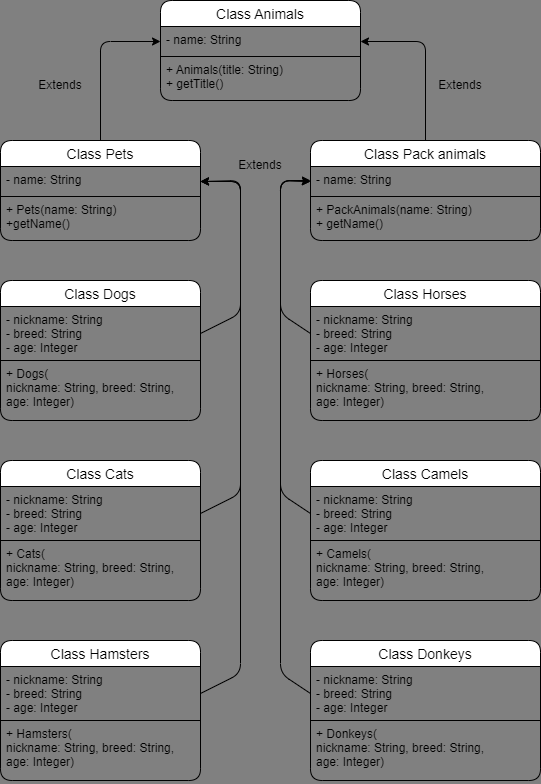

The diagram above was exported from draw.io. Its source (the exported page's mxGraphModel, read from the mxfile embedded in the PNG):
<mxGraphModel dx="1096" dy="824" grid="1" gridSize="10" guides="1" tooltips="1" connect="1" arrows="1" fold="1" page="1" pageScale="1" pageWidth="827" pageHeight="1169" background="#808080" math="0" shadow="0">
  <root>
    <mxCell id="0" />
    <mxCell id="1" parent="0" />
    <mxCell id="153" style="edgeStyle=none;html=1;exitX=0.5;exitY=0;exitDx=0;exitDy=0;entryX=0;entryY=0.5;entryDx=0;entryDy=0;fontSize=12;" parent="1" source="112" target="151" edge="1">
      <mxGeometry relative="1" as="geometry">
        <Array as="points">
          <mxPoint x="260" y="51" />
        </Array>
      </mxGeometry>
    </mxCell>
    <mxCell id="112" value="Class Pets" style="swimlane;fontStyle=0;childLayout=stackLayout;horizontal=1;startSize=26;horizontalStack=0;resizeParent=1;resizeParentMax=0;resizeLast=0;collapsible=1;marginBottom=0;align=center;fontSize=14;html=0;rounded=1;" parent="1" vertex="1">
      <mxGeometry x="160" y="150" width="200" height="100" as="geometry" />
    </mxCell>
    <mxCell id="113" value="- name: String" style="text;strokeColor=default;fillColor=none;spacingLeft=4;spacingRight=4;overflow=hidden;rotatable=0;points=[[0,0.5],[1,0.5]];portConstraint=eastwest;fontSize=12;html=0;rounded=0;" parent="112" vertex="1">
      <mxGeometry y="26" width="200" height="30" as="geometry" />
    </mxCell>
    <mxCell id="114" value="+ Pets(name: String)&#10;+getName()" style="text;strokeColor=none;fillColor=none;spacingLeft=4;spacingRight=4;overflow=hidden;rotatable=0;points=[[0,0.5],[1,0.5]];portConstraint=eastwest;fontSize=12;html=0;rounded=1;" parent="112" vertex="1">
      <mxGeometry y="56" width="200" height="44" as="geometry" />
    </mxCell>
    <mxCell id="156" style="edgeStyle=none;html=1;exitX=0.5;exitY=0;exitDx=0;exitDy=0;entryX=1;entryY=0.5;entryDx=0;entryDy=0;fontSize=12;" parent="1" source="115" target="151" edge="1">
      <mxGeometry relative="1" as="geometry">
        <Array as="points">
          <mxPoint x="585" y="51" />
        </Array>
      </mxGeometry>
    </mxCell>
    <mxCell id="115" value="Class Pack animals" style="swimlane;fontStyle=0;childLayout=stackLayout;horizontal=1;startSize=26;horizontalStack=0;resizeParent=1;resizeParentMax=0;resizeLast=0;collapsible=1;marginBottom=0;align=center;fontSize=14;html=0;rounded=1;" parent="1" vertex="1">
      <mxGeometry x="470" y="150" width="230" height="100" as="geometry" />
    </mxCell>
    <mxCell id="116" value="- name: String" style="text;strokeColor=default;fillColor=none;spacingLeft=4;spacingRight=4;overflow=hidden;rotatable=0;points=[[0,0.5],[1,0.5]];portConstraint=eastwest;fontSize=12;html=0;rounded=0;" parent="115" vertex="1">
      <mxGeometry y="26" width="230" height="30" as="geometry" />
    </mxCell>
    <mxCell id="117" value="+ PackAnimals(name: String)&#10;+ getName()" style="text;strokeColor=none;fillColor=none;spacingLeft=4;spacingRight=4;overflow=hidden;rotatable=0;points=[[0,0.5],[1,0.5]];portConstraint=eastwest;fontSize=12;html=0;rounded=1;" parent="115" vertex="1">
      <mxGeometry y="56" width="230" height="44" as="geometry" />
    </mxCell>
    <mxCell id="120" value="Class Dogs" style="swimlane;fontStyle=0;childLayout=stackLayout;horizontal=1;startSize=26;horizontalStack=0;resizeParent=1;resizeParentMax=0;resizeLast=0;collapsible=1;marginBottom=0;align=center;fontSize=14;html=0;rounded=1;" parent="1" vertex="1">
      <mxGeometry x="160" y="290" width="200" height="140" as="geometry" />
    </mxCell>
    <mxCell id="121" value="- nickname: String&#10;- breed: String&#10;- age: Integer" style="text;strokeColor=default;fillColor=none;spacingLeft=4;spacingRight=4;overflow=hidden;rotatable=0;points=[[0,0.5],[1,0.5]];portConstraint=eastwest;fontSize=12;html=0;rounded=0;" parent="120" vertex="1">
      <mxGeometry y="26" width="200" height="54" as="geometry" />
    </mxCell>
    <mxCell id="122" value="+ Dogs(&#10;nickname: String, breed: String,&#10;age: Integer)" style="text;strokeColor=none;fillColor=none;spacingLeft=4;spacingRight=4;overflow=hidden;rotatable=0;points=[[0,0.5],[1,0.5]];portConstraint=eastwest;fontSize=12;html=0;rounded=1;" parent="120" vertex="1">
      <mxGeometry y="80" width="200" height="60" as="geometry" />
    </mxCell>
    <mxCell id="129" value="Class Cats" style="swimlane;fontStyle=0;childLayout=stackLayout;horizontal=1;startSize=26;horizontalStack=0;resizeParent=1;resizeParentMax=0;resizeLast=0;collapsible=1;marginBottom=0;align=center;fontSize=14;html=0;rounded=1;" parent="1" vertex="1">
      <mxGeometry x="160" y="470" width="200" height="140" as="geometry" />
    </mxCell>
    <mxCell id="130" value="- nickname: String&#10;- breed: String&#10;- age: Integer" style="text;strokeColor=default;fillColor=none;spacingLeft=4;spacingRight=4;overflow=hidden;rotatable=0;points=[[0,0.5],[1,0.5]];portConstraint=eastwest;fontSize=12;html=0;rounded=0;" parent="129" vertex="1">
      <mxGeometry y="26" width="200" height="54" as="geometry" />
    </mxCell>
    <mxCell id="131" value="+ Cats(&#10;nickname: String, breed: String,&#10;age: Integer)" style="text;strokeColor=none;fillColor=none;spacingLeft=4;spacingRight=4;overflow=hidden;rotatable=0;points=[[0,0.5],[1,0.5]];portConstraint=eastwest;fontSize=12;html=0;rounded=1;" parent="129" vertex="1">
      <mxGeometry y="80" width="200" height="60" as="geometry" />
    </mxCell>
    <mxCell id="132" value="Class Hamsters" style="swimlane;fontStyle=0;childLayout=stackLayout;horizontal=1;startSize=26;horizontalStack=0;resizeParent=1;resizeParentMax=0;resizeLast=0;collapsible=1;marginBottom=0;align=center;fontSize=14;html=0;rounded=1;" parent="1" vertex="1">
      <mxGeometry x="160" y="650" width="200" height="140" as="geometry" />
    </mxCell>
    <mxCell id="133" value="- nickname: String&#10;- breed: String&#10;- age: Integer" style="text;strokeColor=default;fillColor=none;spacingLeft=4;spacingRight=4;overflow=hidden;rotatable=0;points=[[0,0.5],[1,0.5]];portConstraint=eastwest;fontSize=12;html=0;rounded=0;" parent="132" vertex="1">
      <mxGeometry y="26" width="200" height="54" as="geometry" />
    </mxCell>
    <mxCell id="134" value="+ Hamsters(&#10;nickname: String, breed: String,&#10;age: Integer)" style="text;strokeColor=none;fillColor=none;spacingLeft=4;spacingRight=4;overflow=hidden;rotatable=0;points=[[0,0.5],[1,0.5]];portConstraint=eastwest;fontSize=12;html=0;rounded=1;" parent="132" vertex="1">
      <mxGeometry y="80" width="200" height="60" as="geometry" />
    </mxCell>
    <mxCell id="135" value="Class Horses" style="swimlane;fontStyle=0;childLayout=stackLayout;horizontal=1;startSize=26;horizontalStack=0;resizeParent=1;resizeParentMax=0;resizeLast=0;collapsible=1;marginBottom=0;align=center;fontSize=14;html=0;rounded=1;" parent="1" vertex="1">
      <mxGeometry x="470" y="290" width="230" height="140" as="geometry" />
    </mxCell>
    <mxCell id="136" value="- nickname: String&#10;- breed: String&#10;- age: Integer" style="text;strokeColor=default;fillColor=none;spacingLeft=4;spacingRight=4;overflow=hidden;rotatable=0;points=[[0,0.5],[1,0.5]];portConstraint=eastwest;fontSize=12;html=0;rounded=0;" parent="135" vertex="1">
      <mxGeometry y="26" width="230" height="54" as="geometry" />
    </mxCell>
    <mxCell id="137" value="+ Horses(&#10;nickname: String, breed: String,&#10;age: Integer)" style="text;strokeColor=none;fillColor=none;spacingLeft=4;spacingRight=4;overflow=hidden;rotatable=0;points=[[0,0.5],[1,0.5]];portConstraint=eastwest;fontSize=12;html=0;rounded=1;" parent="135" vertex="1">
      <mxGeometry y="80" width="230" height="60" as="geometry" />
    </mxCell>
    <mxCell id="138" value="Class Camels" style="swimlane;fontStyle=0;childLayout=stackLayout;horizontal=1;startSize=26;horizontalStack=0;resizeParent=1;resizeParentMax=0;resizeLast=0;collapsible=1;marginBottom=0;align=center;fontSize=14;html=0;rounded=1;" parent="1" vertex="1">
      <mxGeometry x="470" y="470" width="230" height="140" as="geometry" />
    </mxCell>
    <mxCell id="139" value="- nickname: String&#10;- breed: String&#10;- age: Integer" style="text;strokeColor=default;fillColor=none;spacingLeft=4;spacingRight=4;overflow=hidden;rotatable=0;points=[[0,0.5],[1,0.5]];portConstraint=eastwest;fontSize=12;html=0;rounded=0;" parent="138" vertex="1">
      <mxGeometry y="26" width="230" height="54" as="geometry" />
    </mxCell>
    <mxCell id="140" value="+ Camels(&#10;nickname: String, breed: String,&#10;age: Integer)" style="text;strokeColor=none;fillColor=none;spacingLeft=4;spacingRight=4;overflow=hidden;rotatable=0;points=[[0,0.5],[1,0.5]];portConstraint=eastwest;fontSize=12;html=0;rounded=1;" parent="138" vertex="1">
      <mxGeometry y="80" width="230" height="60" as="geometry" />
    </mxCell>
    <mxCell id="141" value="Class Donkeys" style="swimlane;fontStyle=0;childLayout=stackLayout;horizontal=1;startSize=26;horizontalStack=0;resizeParent=1;resizeParentMax=0;resizeLast=0;collapsible=1;marginBottom=0;align=center;fontSize=14;html=0;rounded=1;" parent="1" vertex="1">
      <mxGeometry x="470" y="650" width="230" height="140" as="geometry" />
    </mxCell>
    <mxCell id="142" value="- nickname: String&#10;- breed: String&#10;- age: Integer" style="text;strokeColor=default;fillColor=none;spacingLeft=4;spacingRight=4;overflow=hidden;rotatable=0;points=[[0,0.5],[1,0.5]];portConstraint=eastwest;fontSize=12;html=0;rounded=0;" parent="141" vertex="1">
      <mxGeometry y="26" width="230" height="54" as="geometry" />
    </mxCell>
    <mxCell id="143" value="+ Donkeys(&#10;nickname: String, breed: String,&#10;age: Integer)" style="text;strokeColor=none;fillColor=none;spacingLeft=4;spacingRight=4;overflow=hidden;rotatable=0;points=[[0,0.5],[1,0.5]];portConstraint=eastwest;fontSize=12;html=0;rounded=1;" parent="141" vertex="1">
      <mxGeometry y="80" width="230" height="60" as="geometry" />
    </mxCell>
    <mxCell id="144" style="edgeStyle=none;html=1;exitX=1;exitY=0.5;exitDx=0;exitDy=0;entryX=1;entryY=0.5;entryDx=0;entryDy=0;fontSize=12;" parent="1" source="121" target="113" edge="1">
      <mxGeometry relative="1" as="geometry">
        <Array as="points">
          <mxPoint x="400" y="323" />
          <mxPoint x="400" y="191" />
        </Array>
      </mxGeometry>
    </mxCell>
    <mxCell id="145" style="edgeStyle=none;html=1;exitX=1;exitY=0.5;exitDx=0;exitDy=0;entryX=1;entryY=0.5;entryDx=0;entryDy=0;fontSize=12;" parent="1" source="130" target="113" edge="1">
      <mxGeometry relative="1" as="geometry">
        <Array as="points">
          <mxPoint x="400" y="503" />
          <mxPoint x="400" y="191" />
        </Array>
      </mxGeometry>
    </mxCell>
    <mxCell id="146" style="edgeStyle=none;html=1;exitX=1;exitY=0.5;exitDx=0;exitDy=0;entryX=1;entryY=0.5;entryDx=0;entryDy=0;fontSize=12;" parent="1" source="133" target="113" edge="1">
      <mxGeometry relative="1" as="geometry">
        <Array as="points">
          <mxPoint x="400" y="683" />
          <mxPoint x="400" y="190" />
        </Array>
      </mxGeometry>
    </mxCell>
    <mxCell id="147" style="edgeStyle=none;html=1;exitX=0;exitY=0.5;exitDx=0;exitDy=0;entryX=0;entryY=0.5;entryDx=0;entryDy=0;fontSize=12;" parent="1" source="136" target="116" edge="1">
      <mxGeometry relative="1" as="geometry">
        <Array as="points">
          <mxPoint x="440" y="323" />
          <mxPoint x="440" y="190" />
        </Array>
      </mxGeometry>
    </mxCell>
    <mxCell id="148" style="edgeStyle=none;html=1;exitX=0;exitY=0.5;exitDx=0;exitDy=0;fontSize=12;" parent="1" source="139" edge="1">
      <mxGeometry relative="1" as="geometry">
        <mxPoint x="470" y="190" as="targetPoint" />
        <Array as="points">
          <mxPoint x="440" y="503" />
          <mxPoint x="440" y="190" />
        </Array>
      </mxGeometry>
    </mxCell>
    <mxCell id="149" style="edgeStyle=none;html=1;exitX=0;exitY=0.5;exitDx=0;exitDy=0;entryX=0;entryY=0.5;entryDx=0;entryDy=0;fontSize=12;" parent="1" source="142" target="116" edge="1">
      <mxGeometry relative="1" as="geometry">
        <Array as="points">
          <mxPoint x="440" y="683" />
          <mxPoint x="440" y="190" />
        </Array>
      </mxGeometry>
    </mxCell>
    <mxCell id="150" value="Class Animals" style="swimlane;fontStyle=0;childLayout=stackLayout;horizontal=1;startSize=26;horizontalStack=0;resizeParent=1;resizeParentMax=0;resizeLast=0;collapsible=1;marginBottom=0;align=center;fontSize=14;html=0;rounded=1;" parent="1" vertex="1">
      <mxGeometry x="320" y="10" width="200" height="100" as="geometry" />
    </mxCell>
    <mxCell id="151" value="- name: String" style="text;strokeColor=default;fillColor=none;spacingLeft=4;spacingRight=4;overflow=hidden;rotatable=0;points=[[0,0.5],[1,0.5]];portConstraint=eastwest;fontSize=12;html=0;rounded=0;" parent="150" vertex="1">
      <mxGeometry y="26" width="200" height="30" as="geometry" />
    </mxCell>
    <mxCell id="152" value="+ Animals(title: String)&#10;+ getTitle()" style="text;strokeColor=none;fillColor=none;spacingLeft=4;spacingRight=4;overflow=hidden;rotatable=0;points=[[0,0.5],[1,0.5]];portConstraint=eastwest;fontSize=12;html=0;rounded=1;" parent="150" vertex="1">
      <mxGeometry y="56" width="200" height="44" as="geometry" />
    </mxCell>
    <mxCell id="157" value="Extends" style="text;html=1;strokeColor=none;fillColor=none;align=center;verticalAlign=middle;whiteSpace=wrap;rounded=0;" vertex="1" parent="1">
      <mxGeometry x="190" y="80" width="60" height="30" as="geometry" />
    </mxCell>
    <mxCell id="158" value="Extends" style="text;html=1;strokeColor=none;fillColor=none;align=center;verticalAlign=middle;whiteSpace=wrap;rounded=0;" vertex="1" parent="1">
      <mxGeometry x="590" y="80" width="60" height="30" as="geometry" />
    </mxCell>
    <mxCell id="159" value="Extends" style="text;html=1;strokeColor=none;fillColor=none;align=center;verticalAlign=middle;whiteSpace=wrap;rounded=0;rotation=0;" vertex="1" parent="1">
      <mxGeometry x="390" y="160" width="60" height="30" as="geometry" />
    </mxCell>
  </root>
</mxGraphModel>